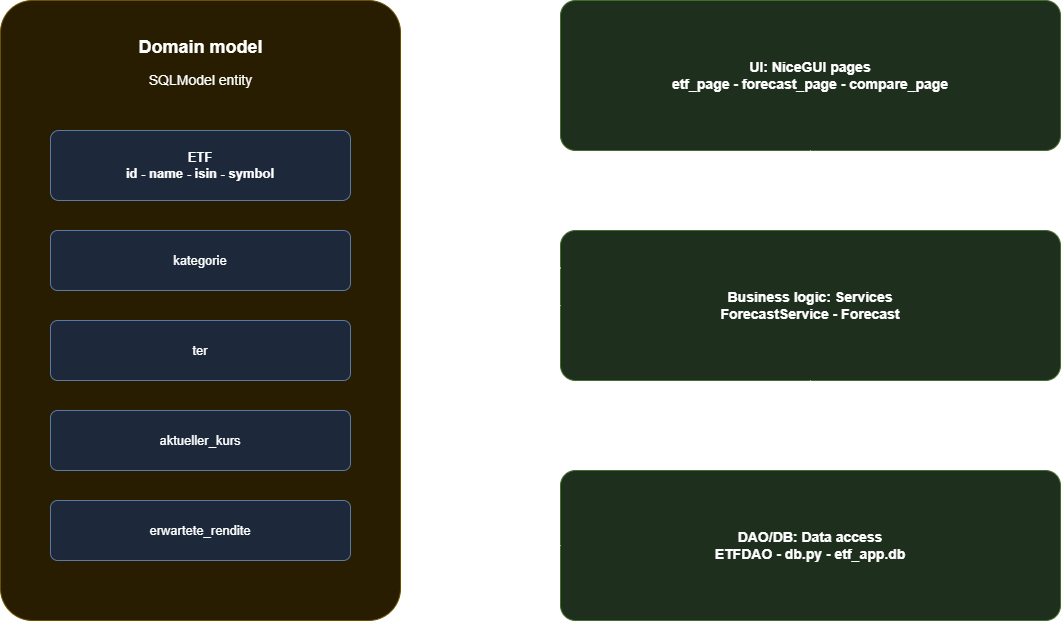

The diagram above was exported from draw.io. Its source (the exported page's mxGraphModel, read from the mxfile embedded in the PNG):
<mxGraphModel dx="1406" dy="828" grid="1" gridSize="10" guides="1" tooltips="1" connect="1" arrows="1" fold="1" page="1" pageScale="1" pageWidth="1169" pageHeight="826" math="0" shadow="0">
  <root>
    <mxCell id="0" />
    <mxCell id="1" parent="0" />
    <mxCell id="domain-container" parent="1" style="rounded=1;whiteSpace=wrap;html=1;arcSize=8;fillColor=#FFF2CC;strokeColor=#D6B656;verticalAlign=top;" value="" vertex="1">
      <mxGeometry height="620" width="400" x="40" y="40" as="geometry" />
    </mxCell>
    <mxCell id="domain-title" parent="1" style="text;html=1;align=center;fontSize=18;fontStyle=1;" value="Domain model" vertex="1">
      <mxGeometry height="30" width="240" x="120" y="70" as="geometry" />
    </mxCell>
    <mxCell id="domain-sub" parent="1" style="text;html=1;align=center;fontSize=14;" value="SQLModel entity" vertex="1">
      <mxGeometry height="24" width="240" x="120" y="105" as="geometry" />
    </mxCell>
    <mxCell id="etf-entity" parent="1" style="rounded=1;whiteSpace=wrap;html=1;arcSize=12;fillColor=#DAE8FC;strokeColor=#6C8EBF;fontSize=13;fontStyle=1;" value="ETF&#10;id - name - isin - symbol" vertex="1">
      <mxGeometry height="70" width="300" x="90" y="170" as="geometry" />
    </mxCell>
    <mxCell id="etf-kategorie" parent="1" style="rounded=1;whiteSpace=wrap;html=1;arcSize=12;fillColor=#DAE8FC;strokeColor=#6C8EBF;fontSize=13;" value="kategorie" vertex="1">
      <mxGeometry height="60" width="300" x="90" y="270" as="geometry" />
    </mxCell>
    <mxCell id="etf-ter" parent="1" style="rounded=1;whiteSpace=wrap;html=1;arcSize=12;fillColor=#DAE8FC;strokeColor=#6C8EBF;fontSize=13;" value="ter" vertex="1">
      <mxGeometry height="60" width="300" x="90" y="360" as="geometry" />
    </mxCell>
    <mxCell id="etf-kurs" parent="1" style="rounded=1;whiteSpace=wrap;html=1;arcSize=12;fillColor=#DAE8FC;strokeColor=#6C8EBF;fontSize=13;" value="aktueller_kurs" vertex="1">
      <mxGeometry height="60" width="300" x="90" y="450" as="geometry" />
    </mxCell>
    <mxCell id="etf-rendite" parent="1" style="rounded=1;whiteSpace=wrap;html=1;arcSize=12;fillColor=#DAE8FC;strokeColor=#6C8EBF;fontSize=13;" value="erwartete_rendite" vertex="1">
      <mxGeometry height="60" width="300" x="90" y="540" as="geometry" />
    </mxCell>
    <mxCell id="ui-box" parent="1" style="rounded=1;whiteSpace=wrap;html=1;arcSize=10;fillColor=#D5E8D4;strokeColor=#82B366;fontSize=14;fontStyle=1;" value="UI: NiceGUI pages&#10;etf_page - forecast_page - compare_page" vertex="1">
      <mxGeometry height="150" width="500" x="600" y="40" as="geometry" />
    </mxCell>
    <mxCell id="services-box" parent="1" style="rounded=1;whiteSpace=wrap;html=1;arcSize=10;fillColor=#D5E8D4;strokeColor=#82B366;fontSize=14;fontStyle=1;" value="Business logic: Services&#10;ForecastService - Forecast" vertex="1">
      <mxGeometry height="150" width="500" x="600" y="270" as="geometry" />
    </mxCell>
    <mxCell id="dao-box" parent="1" style="rounded=1;whiteSpace=wrap;html=1;arcSize=10;fillColor=#D5E8D4;strokeColor=#82B366;fontSize=14;fontStyle=1;" value="DAO/DB: Data access&#10;ETFDAO - db.py - etf_app.db" vertex="1">
      <mxGeometry height="150" width="500" x="600" y="510" as="geometry" />
    </mxCell>
    <mxCell id="edge-uses1" edge="1" parent="1" source="services-box" style="endArrow=classic;html=1;rounded=0;fontSize=13;exitX=0;exitY=0.25;exitDx=0;exitDy=0;entryX=0;entryY=0.5;entryDx=0;entryDy=0;labelBackgroundColor=none;" target="ui-box" value="uses">
      <mxGeometry relative="1" x="0.0057" y="-20" as="geometry">
        <mxPoint as="offset" />
        <Array as="points">
          <mxPoint x="520" y="307" />
          <mxPoint x="520" y="115" />
        </Array>
      </mxGeometry>
    </mxCell>
    <mxCell id="edge-uses2" edge="1" parent="1" source="ui-box" style="endArrow=classic;html=1;rounded=0;fontSize=13;exitX=0.5;exitY=1;exitDx=0;exitDy=0;entryX=0.5;entryY=0;entryDx=0;entryDy=0;labelBackgroundColor=none;" target="services-box" value="uses">
      <mxGeometry relative="1" y="20" as="geometry">
        <mxPoint as="offset" />
      </mxGeometry>
    </mxCell>
    <mxCell id="edge-rw" edge="1" parent="1" source="services-box" style="endArrow=classic;html=1;rounded=0;fontSize=13;exitX=0.5;exitY=1;exitDx=0;exitDy=0;entryX=0.5;entryY=0;entryDx=0;entryDy=0;labelBackgroundColor=none;" target="dao-box" value="read / write">
      <mxGeometry relative="1" x="-0.1111" y="40" as="geometry">
        <mxPoint as="offset" />
      </mxGeometry>
    </mxCell>
    <mxCell id="edge-workswith" edge="1" parent="1" source="services-box" style="endArrow=classic;html=1;rounded=0;fontSize=13;exitX=0;exitY=0.5;exitDx=0;exitDy=0;labelBackgroundColor=none;" value="works with">
      <mxGeometry relative="1" y="15" as="geometry">
        <mxPoint as="offset" />
        <Array as="points">
          <mxPoint x="520" y="345" />
        </Array>
        <mxPoint x="590" y="350" as="sourcePoint" />
        <mxPoint x="440" y="345" as="targetPoint" />
      </mxGeometry>
    </mxCell>
    <mxCell id="edge-persists" edge="1" parent="1" source="dao-box" style="endArrow=classic;html=1;rounded=0;fontSize=13;exitX=0;exitY=0.5;exitDx=0;exitDy=0;labelBackgroundColor=none;" value="persists">
      <mxGeometry relative="1" y="-15" as="geometry">
        <mxPoint as="offset" />
        <Array as="points">
          <mxPoint x="520" y="585" />
        </Array>
        <mxPoint x="440" y="585" as="targetPoint" />
      </mxGeometry>
    </mxCell>
  </root>
</mxGraphModel>